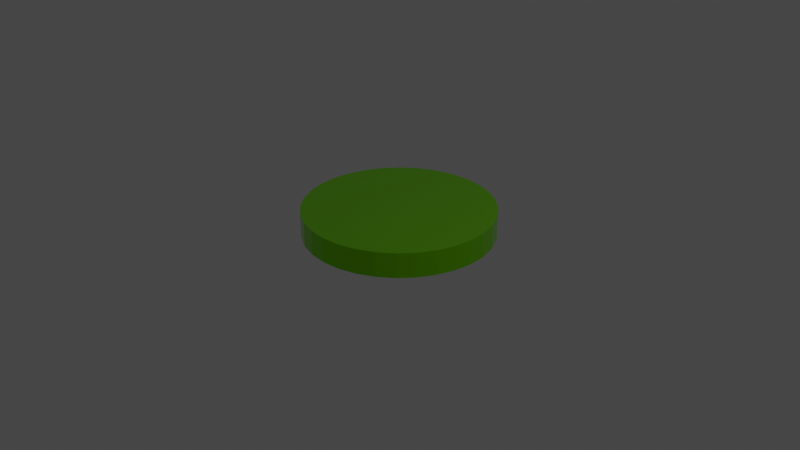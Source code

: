 # Source: untitled.blend  (saved by Blender 3.4.6; exported with 4.5.12 LTS)
import bpy
from mathutils import Matrix  # noqa: F401  (used for matrix-valued properties, if any)

bpy.ops.wm.read_factory_settings(use_empty=True)
scene = bpy.context.scene
scene.name = 'Scene'

# ---- collections
col_collection = bpy.data.collections.new('Collection'); scene.collection.children.link(col_collection)

# ---- materials (node trees are filled in below, after node groups)
mat_material_001 = bpy.data.materials.new('Material.001')
mat_material_001.use_transparent_shadow = False

# ---- material node trees
mat_material_001.use_nodes = True; mat_material_001.node_tree.nodes.clear()
_N = mat_material_001.node_tree.nodes; _L = mat_material_001.node_tree.links
n0 = _N.new('ShaderNodeBsdfPrincipled'); n0.name = 'Principled BSDF'; n0.location = (10, 300)
n0.distribution = 'GGX'
n0.subsurface_method = 'RANDOM_WALK_SKIN'
n0.inputs[0].default_value = (0.251, 0.8, 0.0006263, 1.0)
n0.inputs[1].default_value = 0.9067
n0.inputs[2].default_value = 0.0
n0.inputs[3].default_value = 1.45
n0.inputs[13].default_value = 0.4378
n0.inputs[27].default_value = (0.0, 0.0, 0.0, 1.0)
n0.inputs[28].default_value = 1.0
n1 = _N.new('ShaderNodeOutputMaterial'); n1.name = 'Material Output'; n1.location = (300, 300)
_L.new(n0.outputs[0], n1.inputs[0])
n1.is_active_output = True

# ---- world
world_world = bpy.data.worlds.new('World'); scene.world = world_world
world_world.use_nodes = True; world_world.node_tree.nodes.clear()
_N = world_world.node_tree.nodes; _L = world_world.node_tree.links
n0 = _N.new('ShaderNodeOutputWorld'); n0.name = 'World Output'; n0.location = (300, 300)
n1 = _N.new('ShaderNodeBackground'); n1.name = 'Background'; n1.location = (10, 300)
n1.inputs[0].default_value = (0.05088, 0.05088, 0.05088, 1.0)
_L.new(n1.outputs[0], n0.inputs[0])
n0.is_active_output = True
world_world.color = (0.05088, 0.05088, 0.05088)
world_world.use_sun_shadow = False
world_world.sun_shadow_jitter_overblur = 0.0

# ---- cameras
cam_camera = bpy.data.cameras.new('Camera')
cam_camera.clip_end = 100.0
cam_camera.ortho_scale = 7.314

# ---- lights
light_light = bpy.data.lights.new('Light', 'POINT')
light_light.transmission_factor = 0.0
light_light.energy = 1000.0
light_light.shadow_soft_size = 0.1
light_light.shadow_maximum_resolution = 0.006
light_light.use_absolute_resolution = True

# ---- meshes
me_cylinder = bpy.data.meshes.new('Cylinder')
me_cylinder.from_pydata([(0.0, 1.0, -1.0), (0.0, 1.0, 1.0), (0.1951, 0.9808, -1.0), (0.1951, 0.9808, 1.0), (0.3827, 0.9239, -1.0), (0.3827, 0.9239, 1.0), (0.5556, 0.8315, -1.0), (0.5556, 0.8315, 1.0), (0.7071, 0.7071, -1.0), (0.7071, 0.7071, 1.0), (0.8315, 0.5556, -1.0), (0.8315, 0.5556, 1.0), (0.9239, 0.3827, -1.0), (0.9239, 0.3827, 1.0), (0.9808, 0.1951, -1.0), (0.9808, 0.1951, 1.0), (1.0, 0.0, -1.0), (1.0, 0.0, 1.0), (0.9808, -0.1951, -1.0), (0.9808, -0.1951, 1.0), (0.9239, -0.3827, -1.0), (0.9239, -0.3827, 1.0), (0.8315, -0.5556, -1.0), (0.8315, -0.5556, 1.0), (0.7071, -0.7071, -1.0), (0.7071, -0.7071, 1.0), (0.5556, -0.8315, -1.0), (0.5556, -0.8315, 1.0), (0.3827, -0.9239, -1.0), (0.3827, -0.9239, 1.0), (0.1951, -0.9808, -1.0), (0.1951, -0.9808, 1.0), (0.0, -1.0, -1.0), (0.0, -1.0, 1.0), (-0.1951, -0.9808, -1.0), (-0.1951, -0.9808, 1.0), (-0.3827, -0.9239, -1.0), (-0.3827, -0.9239, 1.0), (-0.5556, -0.8315, -1.0), (-0.5556, -0.8315, 1.0), (-0.7071, -0.7071, -1.0), (-0.7071, -0.7071, 1.0), (-0.8315, -0.5556, -1.0), (-0.8315, -0.5556, 1.0), (-0.9239, -0.3827, -1.0), (-0.9239, -0.3827, 1.0), (-0.9808, -0.1951, -1.0), (-0.9808, -0.1951, 1.0), (-1.0, 0.0, -1.0), (-1.0, 0.0, 1.0), (-0.9808, 0.1951, -1.0), (-0.9808, 0.1951, 1.0), (-0.9239, 0.3827, -1.0), (-0.9239, 0.3827, 1.0), (-0.8315, 0.5556, -1.0), (-0.8315, 0.5556, 1.0), (-0.7071, 0.7071, -1.0), (-0.7071, 0.7071, 1.0), (-0.5556, 0.8315, -1.0), (-0.5556, 0.8315, 1.0), (-0.3827, 0.9239, -1.0), (-0.3827, 0.9239, 1.0), (-0.1951, 0.9808, -1.0), (-0.1951, 0.9808, 1.0)], [], [(0, 1, 3, 2), (2, 3, 5, 4), (4, 5, 7, 6), (6, 7, 9, 8), (8, 9, 11, 10), (10, 11, 13, 12), (12, 13, 15, 14), (14, 15, 17, 16), (16, 17, 19, 18), (18, 19, 21, 20), (20, 21, 23, 22), (22, 23, 25, 24), (24, 25, 27, 26), (26, 27, 29, 28), (28, 29, 31, 30), (30, 31, 33, 32), (32, 33, 35, 34), (34, 35, 37, 36), (36, 37, 39, 38), (38, 39, 41, 40), (40, 41, 43, 42), (42, 43, 45, 44), (44, 45, 47, 46), (46, 47, 49, 48), (48, 49, 51, 50), (50, 51, 53, 52), (52, 53, 55, 54), (54, 55, 57, 56), (56, 57, 59, 58), (58, 59, 61, 60), (3, 1, 63, 61, 59, 57, 55, 53, 51, 49, 47, 45, 43, 41, 39, 37, 35, 33, 31, 29, 27, 25, 23, 21, 19, 17, 15, 13, 11, 9, 7, 5), (60, 61, 63, 62), (62, 63, 1, 0), (0, 2, 4, 6, 8, 10, 12, 14, 16, 18, 20, 22, 24, 26, 28, 30, 32, 34, 36, 38, 40, 42, 44, 46, 48, 50, 52, 54, 56, 58, 60, 62)])
_uv = me_cylinder.uv_layers.new(name='UVMap')
_uv.uv.foreach_set('vector', [1.0, 0.5, 1.0, 1.0, 0.9688, 1.0, 0.9688, 0.5, 0.9688, 0.5, 0.9688, 1.0, 0.9375, 1.0, 0.9375, 0.5, 0.9375, 0.5, 0.9375, 1.0, 0.9062, 1.0, 0.9062, 0.5, 0.9062, 0.5, 0.9062, 1.0, 0.875, 1.0, 0.875, 0.5, 0.875, 0.5, 0.875, 1.0, 0.8438, 1.0, 0.8438, 0.5, 0.8438, 0.5, 0.8438, 1.0, 0.8125, 1.0, 0.8125, 0.5, 0.8125, 0.5, 0.8125, 1.0, 0.7812, 1.0, 0.7812, 0.5, 0.7812, 0.5, 0.7812, 1.0, 0.75, 1.0, 0.75, 0.5, 0.75, 0.5, 0.75, 1.0, 0.7188, 1.0, 0.7188, 0.5, 0.7188, 0.5, 0.7188, 1.0, 0.6875, 1.0, 0.6875, 0.5, 0.6875, 0.5, 0.6875, 1.0, 0.6562, 1.0, 0.6562, 0.5, 0.6562, 0.5, 0.6562, 1.0, 0.625, 1.0, 0.625, 0.5, 0.625, 0.5, 0.625, 1.0, 0.5938, 1.0, 0.5938, 0.5, 0.5938, 0.5, 0.5938, 1.0, 0.5625, 1.0, 0.5625, 0.5, 0.5625, 0.5, 0.5625, 1.0, 0.5312, 1.0, 0.5312, 0.5, 0.5312, 0.5, 0.5312, 1.0, 0.5, 1.0, 0.5, 0.5, 0.5, 0.5, 0.5, 1.0, 0.4688, 1.0, 0.4688, 0.5, 0.4688, 0.5, 0.4688, 1.0, 0.4375, 1.0, 0.4375, 0.5, 0.4375, 0.5, 0.4375, 1.0, 0.4062, 1.0, 0.4062, 0.5, 0.4062, 0.5, 0.4062, 1.0, 0.375, 1.0, 0.375, 0.5, 0.375, 0.5, 0.375, 1.0, 0.3438, 1.0, 0.3438, 0.5, 0.3438, 0.5, 0.3438, 1.0, 0.3125, 1.0, 0.3125, 0.5, 0.3125, 0.5, 0.3125, 1.0, 0.2812, 1.0, 0.2812, 0.5, 0.2812, 0.5, 0.2812, 1.0, 0.25, 1.0, 0.25, 0.5, 0.25, 0.5, 0.25, 1.0, 0.2188, 1.0, 0.2188, 0.5, 0.2188, 0.5, 0.2188, 1.0, 0.1875, 1.0, 0.1875, 0.5, 0.1875, 0.5, 0.1875, 1.0, 0.1562, 1.0, 0.1562, 0.5, 0.1562, 0.5, 0.1562, 1.0, 0.125, 1.0, 0.125, 0.5, 0.125, 0.5, 0.125, 1.0, 0.09375, 1.0, 0.09375, 0.5, 0.09375, 0.5, 0.09375, 1.0, 0.0625, 1.0, 0.0625, 0.5, 0.2968, 0.4854, 0.25, 0.49, 0.2032, 0.4854, 0.1582, 0.4717, 0.1167, 0.4496, 0.08029, 0.4197, 0.05045, 0.3833, 0.02827, 0.3418, 0.01461, 0.2968, 0.01, 0.25, 0.01461, 0.2032, 0.02827, 0.1582, 0.05045, 0.1167, 0.08029, 0.08029, 0.1167, 0.05045, 0.1582, 0.02827, 0.2032, 0.01461, 0.25, 0.01, 0.2968, 0.01461, 0.3418, 0.02827, 0.3833, 0.05045, 0.4197, 0.08029, 0.4496, 0.1167, 0.4717, 0.1582, 0.4854, 0.2032, 0.49, 0.25, 0.4854, 0.2968, 0.4717, 0.3418, 0.4496, 0.3833, 0.4197, 0.4197, 0.3833, 0.4496, 0.3418, 0.4717, 0.0625, 0.5, 0.0625, 1.0, 0.03125, 1.0, 0.03125, 0.5, 0.03125, 0.5, 0.03125, 1.0, 0.0, 1.0, 0.0, 0.5, 0.75, 0.49, 0.7968, 0.4854, 0.8418, 0.4717, 0.8833, 0.4496, 0.9197, 0.4197, 0.9496, 0.3833, 0.9717, 0.3418, 0.9854, 0.2968, 0.99, 0.25, 0.9854, 0.2032, 0.9717, 0.1582, 0.9496, 0.1167, 0.9197, 0.08029, 0.8833, 0.05045, 0.8418, 0.02827, 0.7968, 0.01461, 0.75, 0.01, 0.7032, 0.01461, 0.6582, 0.02827, 0.6167, 0.05045, 0.5803, 0.08029, 0.5504, 0.1167, 0.5283, 0.1582, 0.5146, 0.2032, 0.51, 0.25, 0.5146, 0.2968, 0.5283, 0.3418, 0.5504, 0.3833, 0.5803, 0.4197, 0.6167, 0.4496, 0.6582, 0.4717, 0.7032, 0.4854])
me_cylinder.materials.append(mat_material_001)
me_cylinder.update()

# ---- objects
ob_light = bpy.data.objects.new('Light', light_light)
ob_camera = bpy.data.objects.new('Camera', cam_camera)
ob_cylinder = bpy.data.objects.new('Cylinder', me_cylinder)

# ---- transforms, parenting, visibility, modifiers, constraints
ob_light.location = (4.076, 1.005, 5.904)
ob_light.rotation_euler = (0.6503, 0.05522, 1.866)
ob_light.lock_rotations_4d = False
ob_light.empty_display_type = 'ARROWS'
ob_light.color = (0.0, 0.0, 0.0, 0.0)
ob_light.lineart.crease_threshold = 0.0
ob_camera.location = (7.359, -6.926, 4.958)
ob_camera.rotation_euler = (1.109, 0.0, 0.8149)
ob_camera.lock_rotations_4d = False
ob_camera.empty_display_type = 'ARROWS'
ob_camera.color = (0.0, 0.0, 0.0, 0.0)
ob_camera.display_type = 'WIRE'
ob_camera.lineart.crease_threshold = 0.0
ob_cylinder.location = (0.0, 0.0, 0.0)
ob_cylinder.scale = (1.0, 1.0, 0.1313)

# ---- collection membership
col_collection.objects.link(ob_light)
col_collection.objects.link(ob_camera)
col_collection.objects.link(ob_cylinder)

# ---- scene / render settings (as saved in the file)
scene.camera = ob_camera
scene.frame_start = 1; scene.frame_end = 250; scene.frame_set(1)
scene.render.engine = 'BLENDER_EEVEE_NEXT'
scene.cycles.sampling_pattern = 'TABULATED_SOBOL'
scene.cycles.use_light_tree = False
scene.view_settings.view_transform = 'Filmic'
bpy.context.view_layer.update()
